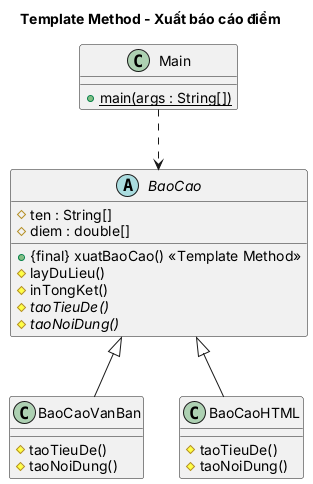

The diagram above was rendered by PlantUML. Its source (embedded in the PNG):
@startuml
title Template Method - Xuất báo cáo điểm
abstract class BaoCao {
  #ten : String[]
  #diem : double[]
  +{final} xuatBaoCao() <<Template Method>>
  #layDuLieu()
  #inTongKet()
  #{abstract} taoTieuDe()
  #{abstract} taoNoiDung()
}
class BaoCaoVanBan {
  #taoTieuDe()
  #taoNoiDung()
}
class BaoCaoHTML {
  #taoTieuDe()
  #taoNoiDung()
}
class Main {
  +{static} main(args : String[])
}
BaoCao <|-- BaoCaoVanBan
BaoCao <|-- BaoCaoHTML
Main ..> BaoCao
@enduml